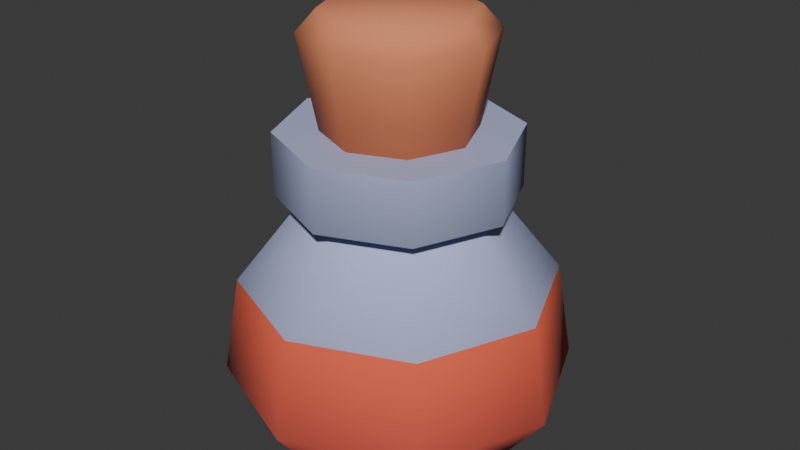 # Source: kenney-dungeon-potion.blend  (saved by Blender 5.2.45; exported with 4.5.12 LTS)
import bpy
from mathutils import Matrix  # noqa: F401  (used for matrix-valued properties, if any)

bpy.ops.wm.read_factory_settings(use_empty=True)
scene = bpy.context.scene
scene.name = 'Scene'

# ---- collections
col_collection = bpy.data.collections.new('Collection'); scene.collection.children.link(col_collection)

# ---- images (referenced by path relative to the original .blend; pixels are not part of the script)
import os
ASSET_DIR = os.environ.get("B2B_ASSET_DIR", "")  # directory of the original .blend (textures are referenced by path, not embedded)
HERE = os.path.dirname(os.path.abspath(__file__))  # packed textures are extracted next to this script under _unpacked/

def load_image(name, relpath, width, height, colorspace="sRGB"):
    """Load a texture the original file referenced (path relative to the .blend, or extracted next to this script)."""
    p = next((c for c in (os.path.join(HERE, relpath), os.path.join(ASSET_DIR, relpath)) if relpath and os.path.exists(c)), "")
    if p:
        img = bpy.data.images.load(p, check_existing=True)
        img.name = name
    else:  # same state as the original file: an image datablock whose file is absent (Cycles renders it pink)
        img = bpy.data.images.new(name, width, height)
        img.source = "FILE"
        img.filepath = "//" + (relpath or name)
    img.colorspace_settings.name = colorspace
    return img
img_colormap = load_image('colormap', '_unpacked/colormap.c11749f9.png', 512, 512, 'sRGB')

# ---- materials (node trees are filled in below, after node groups)
mat_colormap = bpy.data.materials.new('colormap')

# ---- material node trees
mat_colormap.use_nodes = True; mat_colormap.node_tree.nodes.clear()
_N = mat_colormap.node_tree.nodes; _L = mat_colormap.node_tree.links
n0 = _N.new('ShaderNodeBsdfPrincipled'); n0.name = 'Principled BSDF'; n0.location = (10, 300)
n0.inputs[2].default_value = 1.0
n0.inputs[10].default_value = 0.005
n1 = _N.new('ShaderNodeOutputMaterial'); n1.name = 'Material Output'; n1.location = (300, 300)
n2 = _N.new('ShaderNodeTexImage'); n2.name = 'Image Texture'; n2.location = (-440, 210)
n2.label = 'BASE COLOR'
n2.image = img_colormap
n3 = _N.new('ShaderNodeMapping'); n3.name = 'Mapping'; n3.location = (-700, 240)
n4 = _N.new('ShaderNodeUVMap'); n4.name = 'UV Map'; n4.location = (-960, 140)
n4.width = 160
n4.uv_map = 'UVMap'
_L.new(n0.outputs[0], n1.inputs[0])
_L.new(n2.outputs[0], n0.inputs[0])
_L.new(n3.outputs[0], n2.inputs[0])
_L.new(n4.outputs[0], n3.inputs[0])
n1.is_active_output = True

# ---- world
world_world = bpy.data.worlds.new('World'); scene.world = world_world
world_world.use_nodes = True; world_world.node_tree.nodes.clear()
_N = world_world.node_tree.nodes; _L = world_world.node_tree.links
n0 = _N.new('ShaderNodeOutputWorld'); n0.name = 'World Output'; n0.location = (200, 100)
n1 = _N.new('ShaderNodeBackground'); n1.name = 'Background'; n1.location = (-200, 100)
n1.inputs[0].default_value = (0.05088, 0.05088, 0.05088, 1.0)
_L.new(n1.outputs[0], n0.inputs[0])
n0.is_active_output = True
world_world.color = (0.05088, 0.05088, 0.05088)
world_world.sun_shadow_jitter_overblur = 0.0

# ---- meshes
me_potion = bpy.data.meshes.new('potion')
me_potion.from_pydata([(0.118, -7.219e-15, 0.0), (0.08344, 0.08344, 0.0), (0.08344, -0.08344, 0.0), (-7.219e-16, -0.118, 0.0), (-7.219e-16, 0.118, 0.0), (-0.08344, -0.08344, 0.0), (-0.08344, 0.08344, 0.0), (-0.118, -7.219e-15, 0.0), (0.116, -0.116, 0.059), (-2.527e-15, -0.164, 0.059), (0.1049, -0.1049, 0.152), (-3.249e-15, -0.1483, 0.152), (0.116, 0.116, 0.059), (0.164, -5.775e-15, 0.059), (0.1049, 0.1049, 0.152), (0.1483, -4.331e-15, 0.152), (-0.164, -5.775e-15, 0.059), (-0.116, -0.116, 0.059), (-0.118, -7.219e-15, 0.0), (-0.08344, -0.08344, 0.0), (-2.527e-15, 0.164, 0.059), (0.116, 0.116, 0.059), (-2.166e-15, 0.1483, 0.152), (0.1049, 0.1049, 0.152), (-2.527e-15, -0.164, 0.059), (-0.116, -0.116, 0.059), (-3.249e-15, -0.1483, 0.152), (-0.1049, -0.1049, 0.152), (-7.219e-16, 0.118, 0.0), (0.08344, 0.08344, 0.0), (-2.527e-15, 0.164, 0.059), (0.116, 0.116, 0.059), (-7.219e-16, -0.118, 0.0), (-0.08344, -0.08344, 0.0), (-2.527e-15, -0.164, 0.059), (-0.116, -0.116, 0.059), (-0.116, 0.116, 0.059), (-0.1049, 0.1049, 0.152), (-0.164, -5.775e-15, 0.059), (-0.1483, -2.166e-15, 0.152), (0.164, -5.775e-15, 0.059), (0.118, -7.219e-15, 0.0), (0.116, -0.116, 0.059), (0.08344, -0.08344, 0.0), (0.08344, -0.08344, 0.0), (-7.219e-16, -0.118, 0.0), (0.116, -0.116, 0.059), (-2.527e-15, -0.164, 0.059), (-0.08344, 0.08344, 0.0), (-7.219e-16, 0.118, 0.0), (-0.116, 0.116, 0.059), (-2.527e-15, 0.164, 0.059), (-0.116, 0.116, 0.059), (-0.164, -5.775e-15, 0.059), (-0.08344, 0.08344, 0.0), (-0.118, -7.219e-15, 0.0), (0.116, 0.116, 0.059), (0.08344, 0.08344, 0.0), (0.164, -5.775e-15, 0.059), (0.118, -7.219e-15, 0.0), (-0.116, 0.116, 0.059), (-2.527e-15, 0.164, 0.059), (-0.1049, 0.1049, 0.152), (-2.166e-15, 0.1483, 0.152), (-0.1483, -2.166e-15, 0.152), (-0.1049, -0.1049, 0.152), (-0.164, -5.775e-15, 0.059), (-0.116, -0.116, 0.059), (0.1483, -4.331e-15, 0.152), (0.164, -5.775e-15, 0.059), (0.1049, -0.1049, 0.152), (0.116, -0.116, 0.059), (0.1049, 0.1049, 0.152), (0.1483, -4.331e-15, 0.152), (0.05799, 0.05799, 0.236), (0.08201, -2.166e-15, 0.236), (0.08201, -2.166e-15, 0.236), (0.1483, -4.331e-15, 0.152), (0.05799, -0.05799, 0.236), (0.1049, -0.1049, 0.152), (-0.1049, 0.1049, 0.152), (-2.166e-15, 0.1483, 0.152), (-0.05799, 0.05799, 0.236), (-2.166e-15, 0.08201, 0.236), (0.1049, -0.1049, 0.152), (-3.249e-15, -0.1483, 0.152), (0.05799, -0.05799, 0.236), (-2.166e-15, -0.08201, 0.236), (-3.249e-15, -0.1483, 0.152), (-0.1049, -0.1049, 0.152), (-2.166e-15, -0.08201, 0.236), (-0.05799, -0.05799, 0.236), (-0.1483, -2.166e-15, 0.152), (-0.08201, -2.166e-15, 0.236), (-0.1049, -0.1049, 0.152), (-0.05799, -0.05799, 0.236), (-0.1049, 0.1049, 0.152), (-0.05799, 0.05799, 0.236), (-0.1483, -2.166e-15, 0.152), (-0.08201, -2.166e-15, 0.236), (-2.166e-15, 0.1483, 0.152), (0.1049, 0.1049, 0.152), (-2.166e-15, 0.08201, 0.236), (0.05799, 0.05799, 0.236), (0.1107, -2.14e-15, 0.236), (0.07829, 0.07829, 0.236), (0.07829, -0.07829, 0.236), (-2.086e-15, -0.1107, 0.236), (-2.086e-15, 0.1107, 0.236), (-0.07829, -0.07829, 0.236), (-0.07829, 0.07829, 0.236), (-0.1107, -2.14e-15, 0.236), (0.1107, -2.14e-15, 0.295), (0.07829, -0.07829, 0.295), (0.07829, 0.07829, 0.295), (-2.086e-15, 0.1107, 0.295), (-2.086e-15, -0.1107, 0.295), (-0.07829, 0.07829, 0.295), (-0.07829, -0.07829, 0.295), (-0.1107, -2.14e-15, 0.295), (-0.07829, 0.07829, 0.236), (-2.086e-15, 0.1107, 0.236), (-0.07829, 0.07829, 0.295), (-2.086e-15, 0.1107, 0.295), (-0.07829, 0.07829, 0.236), (-0.07829, 0.07829, 0.295), (-0.1107, -2.14e-15, 0.236), (-0.1107, -2.14e-15, 0.295), (-0.1107, -2.14e-15, 0.236), (-0.1107, -2.14e-15, 0.295), (-0.07829, -0.07829, 0.236), (-0.07829, -0.07829, 0.295), (-2.086e-15, -0.1107, 0.236), (-0.07829, -0.07829, 0.236), (-2.086e-15, -0.1107, 0.295), (-0.07829, -0.07829, 0.295), (0.07829, -0.07829, 0.236), (-2.086e-15, -0.1107, 0.236), (0.07829, -0.07829, 0.295), (-2.086e-15, -0.1107, 0.295), (0.1107, -2.14e-15, 0.295), (0.1107, -2.14e-15, 0.236), (0.07829, -0.07829, 0.295), (0.07829, -0.07829, 0.236), (0.07829, 0.07829, 0.295), (0.07829, 0.07829, 0.236), (0.1107, -2.14e-15, 0.295), (0.1107, -2.14e-15, 0.236), (-2.086e-15, 0.1107, 0.236), (0.07829, 0.07829, 0.236), (-2.086e-15, 0.1107, 0.295), (0.07829, 0.07829, 0.295), (-0.08677, 4.681e-15, 0.3821), (-0.06135, -0.06135, 0.3821), (-0.06975, 1.42e-15, 0.295), (-0.04932, -0.04932, 0.295), (0.04932, -0.04932, 0.295), (-3.661e-16, -0.06975, 0.295), (0.06135, -0.06135, 0.3821), (3.584e-16, -0.08677, 0.3821), (0.06135, 0.06135, 0.3821), (0.04932, 0.04932, 0.295), (0.08677, 5.043e-15, 0.3821), (0.06975, 1.42e-15, 0.295), (-0.06135, 0.06135, 0.3821), (-0.08677, 4.681e-15, 0.3821), (-0.04932, 0.04932, 0.295), (-0.06975, 1.42e-15, 0.295), (-3.661e-16, -0.06975, 0.295), (-0.04932, -0.04932, 0.295), (3.584e-16, -0.08677, 0.3821), (-0.06135, -0.06135, 0.3821), (-3.661e-16, 0.06975, 0.295), (0.04932, 0.04932, 0.295), (3.584e-16, 0.08677, 0.3821), (0.06135, 0.06135, 0.3821), (-0.04932, 0.04932, 0.295), (-3.661e-16, 0.06975, 0.295), (-0.06135, 0.06135, 0.3821), (3.584e-16, 0.08677, 0.3821), (0.08677, 5.043e-15, 0.3821), (0.06975, 1.42e-15, 0.295), (0.06135, -0.06135, 0.3821), (0.04932, -0.04932, 0.295), (0.06868, 5.405e-15, 0.4021), (0.04856, -0.04856, 0.4021), (0.04856, 0.04856, 0.4021), (3.584e-16, -0.06868, 0.4021), (3.584e-16, 0.06868, 0.4021), (-0.04856, 0.04856, 0.4021), (-0.04856, -0.04856, 0.4021), (-0.06868, 5.405e-15, 0.4021), (-0.04856, -0.04856, 0.4021), (-0.06135, -0.06135, 0.3821), (-0.06868, 5.405e-15, 0.4021), (-0.08677, 4.681e-15, 0.3821), (0.06135, -0.06135, 0.3821), (3.584e-16, -0.08677, 0.3821), (0.04856, -0.04856, 0.4021), (3.584e-16, -0.06868, 0.4021), (0.08677, 5.043e-15, 0.3821), (0.06868, 5.405e-15, 0.4021), (0.06135, 0.06135, 0.3821), (0.04856, 0.04856, 0.4021), (0.08677, 5.043e-15, 0.3821), (0.06135, -0.06135, 0.3821), (0.06868, 5.405e-15, 0.4021), (0.04856, -0.04856, 0.4021), (3.584e-16, -0.06868, 0.4021), (3.584e-16, -0.08677, 0.3821), (-0.04856, -0.04856, 0.4021), (-0.06135, -0.06135, 0.3821), (3.584e-16, 0.08677, 0.3821), (3.584e-16, 0.06868, 0.4021), (-0.06135, 0.06135, 0.3821), (-0.04856, 0.04856, 0.4021), (-0.04856, 0.04856, 0.4021), (-0.06868, 5.405e-15, 0.4021), (-0.06135, 0.06135, 0.3821), (-0.08677, 4.681e-15, 0.3821), (0.06135, 0.06135, 0.3821), (0.04856, 0.04856, 0.4021), (3.584e-16, 0.08677, 0.3821), (3.584e-16, 0.06868, 0.4021)], [], [(2, 1, 0), (1, 2, 3), (1, 3, 4), (4, 3, 5), (4, 5, 6), (6, 5, 7), (10, 9, 8), (9, 10, 11), (14, 13, 12), (13, 14, 15), (18, 17, 16), (17, 18, 19), (22, 21, 20), (21, 22, 23), (26, 25, 24), (25, 26, 27), (30, 29, 28), (29, 30, 31), (34, 33, 32), (33, 34, 35), (38, 37, 36), (37, 38, 39), (42, 41, 40), (41, 42, 43), (46, 45, 44), (45, 46, 47), (50, 49, 48), (49, 50, 51), (54, 53, 52), (53, 54, 55), (58, 57, 56), (57, 58, 59), (62, 61, 60), (61, 62, 63), (66, 65, 64), (65, 66, 67), (70, 69, 68), (69, 70, 71), (74, 73, 72), (73, 74, 75), (78, 77, 76), (77, 78, 79), (82, 81, 80), (81, 82, 83), (86, 85, 84), (85, 86, 87), (90, 89, 88), (89, 90, 91), (94, 93, 92), (93, 94, 95), (98, 97, 96), (97, 98, 99), (102, 101, 100), (101, 102, 103), (106, 105, 104), (105, 106, 107), (105, 107, 108), (108, 107, 109), (108, 109, 110), (110, 109, 111), (114, 113, 112), (113, 114, 115), (113, 115, 116), (116, 115, 117), (116, 117, 118), (118, 117, 119), (122, 121, 120), (121, 122, 123), (126, 125, 124), (125, 126, 127), (130, 129, 128), (129, 130, 131), (134, 133, 132), (133, 134, 135), (138, 137, 136), (137, 138, 139), (142, 141, 140), (141, 142, 143), (146, 145, 144), (145, 146, 147), (150, 149, 148), (149, 150, 151), (154, 153, 152), (153, 154, 155), (158, 157, 156), (157, 158, 159), (162, 161, 160), (161, 162, 163), (166, 165, 164), (165, 166, 167), (170, 169, 168), (169, 170, 171), (174, 173, 172), (173, 174, 175), (178, 177, 176), (177, 178, 179), (182, 181, 180), (181, 182, 183), (186, 185, 184), (185, 186, 187), (187, 186, 188), (187, 188, 189), (187, 189, 190), (190, 189, 191), (194, 193, 192), (193, 194, 195), (198, 197, 196), (197, 198, 199), (202, 201, 200), (201, 202, 203), (206, 205, 204), (205, 206, 207), (210, 209, 208), (209, 210, 211), (214, 213, 212), (213, 214, 215), (218, 217, 216), (217, 218, 219), (222, 221, 220), (221, 222, 223)])
me_potion.polygons.foreach_set('use_smooth', [1, 1, 1, 1, 1, 1, 1, 1, 1, 1, 1, 1, 1, 1, 1, 1, 1, 1, 1, 1, 1, 1, 1, 1, 1, 1, 1, 1, 1, 1, 1, 1, 1, 1, 1, 1, 1, 1, 1, 1, 1, 1, 1, 1, 1, 1, 1, 1, 1, 1, 1, 1, 1, 1, 0, 0, 0, 0, 0, 0, 0, 0, 0, 0, 0, 0, 1, 1, 1, 1, 1, 1, 1, 1, 1, 1, 1, 1, 1, 1, 1, 1, 1, 1, 1, 1, 1, 1, 1, 1, 1, 1, 1, 1, 1, 1, 1, 1, 1, 1, 1, 1, 1, 1, 1, 1, 1, 1, 1, 1, 1, 1, 1, 1, 1, 1, 1, 1, 1, 1])
_uv = me_potion.uv_layers.new(name='UVMap')
_uv.uv.foreach_set('vector', [0.9688, 0.025, 0.9688, 0.025, 0.9688, 0.025, 0.9688, 0.025, 0.9688, 0.025, 0.9688, 0.025, 0.9688, 0.025, 0.9688, 0.025, 0.9688, 0.025, 0.9688, 0.025, 0.9688, 0.025, 0.9688, 0.025, 0.9688, 0.025, 0.9688, 0.025, 0.9688, 0.025, 0.9688, 0.025, 0.9688, 0.025, 0.9688, 0.025, 0.9688, 0.4038, 0.9688, 0.325, 0.9688, 0.325, 0.9688, 0.325, 0.9688, 0.4038, 0.9688, 0.4038, 0.9688, 0.4038, 0.9688, 0.325, 0.9688, 0.325, 0.9688, 0.325, 0.9688, 0.4038, 0.9688, 0.4038, 0.9688, 0.275, 0.9688, 0.325, 0.9688, 0.325, 0.9688, 0.325, 0.9688, 0.275, 0.9688, 0.275, 0.9688, 0.4038, 0.9688, 0.325, 0.9688, 0.325, 0.9688, 0.325, 0.9688, 0.4038, 0.9688, 0.4038, 0.9688, 0.4038, 0.9688, 0.325, 0.9688, 0.325, 0.9688, 0.325, 0.9688, 0.4038, 0.9688, 0.4038, 0.9688, 0.325, 0.9688, 0.275, 0.9688, 0.275, 0.9688, 0.275, 0.9688, 0.325, 0.9688, 0.325, 0.9688, 0.325, 0.9688, 0.275, 0.9688, 0.275, 0.9688, 0.275, 0.9688, 0.325, 0.9688, 0.325, 0.9688, 0.325, 0.9688, 0.4038, 0.9688, 0.325, 0.9688, 0.4038, 0.9688, 0.325, 0.9688, 0.4038, 0.9688, 0.325, 0.9688, 0.275, 0.9688, 0.325, 0.9688, 0.275, 0.9688, 0.325, 0.9688, 0.275, 0.9688, 0.325, 0.9688, 0.275, 0.9688, 0.275, 0.9688, 0.275, 0.9688, 0.325, 0.9688, 0.325, 0.9688, 0.325, 0.9688, 0.275, 0.9688, 0.275, 0.9688, 0.275, 0.9688, 0.325, 0.9688, 0.325, 0.9688, 0.275, 0.9688, 0.325, 0.9688, 0.325, 0.9688, 0.325, 0.9688, 0.275, 0.9688, 0.275, 0.9688, 0.325, 0.9688, 0.275, 0.9688, 0.325, 0.9688, 0.275, 0.9688, 0.325, 0.9688, 0.275, 0.9688, 0.4038, 0.9688, 0.325, 0.9688, 0.325, 0.9688, 0.325, 0.9688, 0.4038, 0.9688, 0.4038, 0.9688, 0.325, 0.9688, 0.4038, 0.9688, 0.4038, 0.9688, 0.4038, 0.9688, 0.325, 0.9688, 0.325, 0.9688, 0.4038, 0.9688, 0.325, 0.9688, 0.4038, 0.9688, 0.325, 0.9688, 0.4038, 0.9688, 0.325, 0.8438, 0.225, 0.8438, 0.1538, 0.8438, 0.1538, 0.8438, 0.1538, 0.8438, 0.225, 0.8438, 0.225, 0.8438, 0.225, 0.8438, 0.1538, 0.8438, 0.225, 0.8438, 0.1538, 0.8438, 0.225, 0.8438, 0.1538, 0.8438, 0.225, 0.8438, 0.1538, 0.8438, 0.1538, 0.8438, 0.1538, 0.8438, 0.225, 0.8438, 0.225, 0.8438, 0.225, 0.8438, 0.1538, 0.8438, 0.1538, 0.8438, 0.1538, 0.8438, 0.225, 0.8438, 0.225, 0.8438, 0.225, 0.8438, 0.1538, 0.8438, 0.1538, 0.8438, 0.1538, 0.8438, 0.225, 0.8438, 0.225, 0.8438, 0.1538, 0.8438, 0.225, 0.8438, 0.1538, 0.8438, 0.225, 0.8438, 0.1538, 0.8438, 0.225, 0.8438, 0.1538, 0.8438, 0.225, 0.8438, 0.1538, 0.8438, 0.225, 0.8438, 0.1538, 0.8438, 0.225, 0.8438, 0.225, 0.8438, 0.1538, 0.8438, 0.1538, 0.8438, 0.1538, 0.8438, 0.225, 0.8438, 0.225, 0.8438, 0.075, 0.8438, 0.075, 0.8438, 0.075, 0.8438, 0.075, 0.8438, 0.075, 0.8438, 0.075, 0.8438, 0.075, 0.8438, 0.075, 0.8438, 0.075, 0.8438, 0.075, 0.8438, 0.075, 0.8438, 0.075, 0.8438, 0.075, 0.8438, 0.075, 0.8438, 0.075, 0.8438, 0.075, 0.8438, 0.075, 0.8438, 0.075, 0.8438, 0.175, 0.8438, 0.175, 0.8438, 0.175, 0.8438, 0.175, 0.8438, 0.175, 0.8438, 0.175, 0.8438, 0.175, 0.8438, 0.175, 0.8438, 0.175, 0.8438, 0.175, 0.8438, 0.175, 0.8438, 0.175, 0.8438, 0.175, 0.8438, 0.175, 0.8438, 0.175, 0.8438, 0.175, 0.8438, 0.175, 0.8438, 0.175, 0.8438, 0.175, 0.8438, 0.075, 0.8438, 0.075, 0.8438, 0.075, 0.8438, 0.175, 0.8438, 0.175, 0.8438, 0.075, 0.8438, 0.175, 0.8438, 0.075, 0.8438, 0.175, 0.8438, 0.075, 0.8438, 0.175, 0.8438, 0.075, 0.8438, 0.175, 0.8438, 0.075, 0.8438, 0.175, 0.8438, 0.075, 0.8438, 0.175, 0.8438, 0.175, 0.8438, 0.075, 0.8438, 0.075, 0.8438, 0.075, 0.8438, 0.175, 0.8438, 0.175, 0.8438, 0.175, 0.8438, 0.075, 0.8438, 0.075, 0.8438, 0.075, 0.8438, 0.175, 0.8438, 0.175, 0.8438, 0.175, 0.8438, 0.075, 0.8438, 0.175, 0.8438, 0.075, 0.8438, 0.175, 0.8438, 0.075, 0.8438, 0.175, 0.8438, 0.075, 0.8438, 0.175, 0.8438, 0.075, 0.8438, 0.175, 0.8438, 0.075, 0.8438, 0.175, 0.8438, 0.075, 0.8438, 0.075, 0.8438, 0.075, 0.8438, 0.175, 0.8438, 0.175, 0.09375, 0.275, 0.09375, 0.4376, 0.09375, 0.4376, 0.09375, 0.4376, 0.09375, 0.275, 0.09375, 0.275, 0.09375, 0.4376, 0.09375, 0.275, 0.09375, 0.275, 0.09375, 0.275, 0.09375, 0.4376, 0.09375, 0.4376, 0.09375, 0.4376, 0.09375, 0.275, 0.09375, 0.4376, 0.09375, 0.275, 0.09375, 0.4376, 0.09375, 0.275, 0.09375, 0.275, 0.09375, 0.4376, 0.09375, 0.4376, 0.09375, 0.4376, 0.09375, 0.275, 0.09375, 0.275, 0.09375, 0.4376, 0.09375, 0.275, 0.09375, 0.275, 0.09375, 0.275, 0.09375, 0.4376, 0.09375, 0.4376, 0.09375, 0.4376, 0.09375, 0.275, 0.09375, 0.275, 0.09375, 0.275, 0.09375, 0.4376, 0.09375, 0.4376, 0.09375, 0.4376, 0.09375, 0.275, 0.09375, 0.275, 0.09375, 0.275, 0.09375, 0.4376, 0.09375, 0.4376, 0.09375, 0.4376, 0.09375, 0.275, 0.09375, 0.4376, 0.09375, 0.275, 0.09375, 0.4376, 0.09375, 0.275, 0.09375, 0.475, 0.09375, 0.475, 0.09375, 0.475, 0.09375, 0.475, 0.09375, 0.475, 0.09375, 0.475, 0.09375, 0.475, 0.09375, 0.475, 0.09375, 0.475, 0.09375, 0.475, 0.09375, 0.475, 0.09375, 0.475, 0.09375, 0.475, 0.09375, 0.475, 0.09375, 0.475, 0.09375, 0.475, 0.09375, 0.475, 0.09375, 0.475, 0.09375, 0.475, 0.09375, 0.4376, 0.09375, 0.475, 0.09375, 0.4376, 0.09375, 0.475, 0.09375, 0.4376, 0.09375, 0.475, 0.09375, 0.4376, 0.09375, 0.4376, 0.09375, 0.4376, 0.09375, 0.475, 0.09375, 0.475, 0.09375, 0.4376, 0.09375, 0.475, 0.09375, 0.4376, 0.09375, 0.475, 0.09375, 0.4376, 0.09375, 0.475, 0.09375, 0.475, 0.09375, 0.4376, 0.09375, 0.4376, 0.09375, 0.4376, 0.09375, 0.475, 0.09375, 0.475, 0.09375, 0.475, 0.09375, 0.4376, 0.09375, 0.475, 0.09375, 0.4376, 0.09375, 0.475, 0.09375, 0.4376, 0.09375, 0.4376, 0.09375, 0.475, 0.09375, 0.4376, 0.09375, 0.475, 0.09375, 0.4376, 0.09375, 0.475, 0.09375, 0.4376, 0.09375, 0.475, 0.09375, 0.475, 0.09375, 0.475, 0.09375, 0.4376, 0.09375, 0.4376, 0.09375, 0.4376, 0.09375, 0.475, 0.09375, 0.4376, 0.09375, 0.475, 0.09375, 0.4376, 0.09375, 0.475])
me_potion.materials.append(mat_colormap)
me_potion.update()
me_potion.normals_split_custom_set([tuple(v) for v in zip(*[iter([0.3667, -0.3666, -0.8551, 0.3666, 0.3667, -0.8551, 0.5185, 4.262e-05, -0.8551, 0.3666, 0.3667, -0.8551, 0.3667, -0.3666, -0.8551, 4.262e-05, -0.5185, -0.8551, 0.3666, 0.3667, -0.8551, 4.262e-05, -0.5185, -0.8551, -4.262e-05, 0.5185, -0.8551, -4.262e-05, 0.5185, -0.8551, 4.262e-05, -0.5185, -0.8551, -0.3666, -0.3667, -0.8551, -4.262e-05, 0.5185, -0.8551, -0.3666, -0.3667, -0.8551, -0.3667, 0.3666, -0.8551, -0.3667, 0.3666, -0.8551, -0.3666, -0.3667, -0.8551, -0.5185, -4.262e-05, -0.8551, 0.6526, -0.6527, 0.3848, -2.223e-05, -0.9745, -0.2246, 0.6891, -0.689, -0.2246, -2.223e-05, -0.9745, -0.2246, 0.6526, -0.6527, 0.3848, 4.068e-05, -0.923, 0.3848, 0.6527, 0.6526, 0.3848, 0.9745, -2.229e-05, -0.2246, 0.689, 0.6891, -0.2246, 0.9745, -2.229e-05, -0.2246, 0.6527, 0.6526, 0.3848, 0.923, 4.059e-05, 0.3848, -0.5185, 1.271e-05, -0.8551, -0.6891, -0.689, -0.2246, -0.9745, 2.62e-05, -0.2246, -0.6891, -0.689, -0.2246, -0.5185, 1.271e-05, -0.8551, -0.3667, -0.3667, -0.8551, 3.176e-05, 0.923, 0.3848, 0.6891, 0.689, -0.2246, -3.761e-05, 0.9745, -0.2246, 0.6891, 0.689, -0.2246, 3.176e-05, 0.923, 0.3848, 0.6526, 0.6527, 0.3848, -3.176e-05, -0.923, 0.3848, -0.6891, -0.689, -0.2246, 3.761e-05, -0.9745, -0.2246, -0.6891, -0.689, -0.2246, -3.176e-05, -0.923, 0.3848, -0.6526, -0.6527, 0.3848, 2.895e-05, 0.9745, -0.2246, 0.3667, 0.3667, -0.8551, -1.734e-05, 0.5185, -0.8551, 0.3667, 0.3667, -0.8551, 2.895e-05, 0.9745, -0.2246, 0.6891, 0.689, -0.2246, -2.895e-05, -0.9745, -0.2246, -0.3667, -0.3667, -0.8551, 1.734e-05, -0.5185, -0.8551, -0.3667, -0.3667, -0.8551, -2.895e-05, -0.9745, -0.2246, -0.6891, -0.689, -0.2246, -0.9745, -3.764e-05, -0.2246, -0.6527, 0.6526, 0.3848, -0.689, 0.6891, -0.2246, -0.6527, 0.6526, 0.3848, -0.9745, -3.764e-05, -0.2246, -0.923, 3.155e-05, 0.3848, 0.689, -0.6891, -0.2246, 0.5185, -2.882e-05, -0.8551, 0.9745, -2.902e-05, -0.2246, 0.5185, -2.882e-05, -0.8551, 0.689, -0.6891, -0.2246, 0.3667, -0.3667, -0.8551, 0.689, -0.6891, -0.2246, -1.271e-05, -0.5185, -0.8551, 0.3667, -0.3667, -0.8551, -1.271e-05, -0.5185, -0.8551, 0.689, -0.6891, -0.2246, -2.623e-05, -0.9745, -0.2246, -0.689, 0.6891, -0.2246, 1.271e-05, 0.5185, -0.8551, -0.3667, 0.3667, -0.8551, 1.271e-05, 0.5185, -0.8551, -0.689, 0.6891, -0.2246, 2.623e-05, 0.9745, -0.2246, -0.3667, 0.3667, -0.8551, -0.9745, 2.899e-05, -0.2246, -0.689, 0.6891, -0.2246, -0.9745, 2.899e-05, -0.2246, -0.3667, 0.3667, -0.8551, -0.5185, -1.734e-05, -0.8551, 0.9745, -2.632e-05, -0.2246, 0.3667, 0.3667, -0.8551, 0.6891, 0.689, -0.2246, 0.3667, 0.3667, -0.8551, 0.9745, -2.632e-05, -0.2246, 0.5185, -1.274e-05, -0.8551, -0.6526, 0.6527, 0.3848, 2.223e-05, 0.9745, -0.2246, -0.6891, 0.689, -0.2246, 2.223e-05, 0.9745, -0.2246, -0.6526, 0.6527, 0.3848, -4.068e-05, 0.923, 0.3848, -0.9745, 2.229e-05, -0.2246, -0.6527, -0.6526, 0.3848, -0.923, -4.059e-05, 0.3848, -0.6527, -0.6526, 0.3848, -0.9745, 2.229e-05, -0.2246, -0.689, -0.6891, -0.2246, 0.6527, -0.6526, 0.3848, 0.9745, 3.764e-05, -0.2246, 0.923, -3.155e-05, 0.3848, 0.9745, 3.764e-05, -0.2246, 0.6527, -0.6526, 0.3848, 0.689, -0.6891, -0.2246, 0.555, 0.5549, 0.6197, 0.923, 2.954e-06, 0.3848, 0.6527, 0.6526, 0.3848, 0.923, 2.954e-06, 0.3848, 0.555, 0.5549, 0.6197, 0.7848, 6.613e-05, 0.6197, 0.555, -0.5549, 0.6197, 0.923, -6.646e-06, 0.3848, 0.7848, -6.613e-05, 0.6197, 0.923, -6.646e-06, 0.3848, 0.555, -0.5549, 0.6197, 0.6527, -0.6526, 0.3848, -0.5549, 0.555, 0.6197, -2.898e-06, 0.923, 0.3848, -0.6526, 0.6527, 0.3848, -2.898e-06, 0.923, 0.3848, -0.5549, 0.555, 0.6197, -6.598e-05, 0.7848, 0.6197, 0.5549, -0.555, 0.6197, 2.898e-06, -0.923, 0.3848, 0.6526, -0.6527, 0.3848, 2.898e-06, -0.923, 0.3848, 0.5549, -0.555, 0.6197, 6.598e-05, -0.7848, 0.6197, -6.603e-05, -0.7848, 0.6197, -0.6526, -0.6527, 0.3848, -6.348e-06, -0.923, 0.3848, -0.6526, -0.6527, 0.3848, -6.603e-05, -0.7848, 0.6197, -0.5549, -0.555, 0.6197, -0.6527, -0.6526, 0.3848, -0.7848, -6.61e-05, 0.6197, -0.923, -3.003e-06, 0.3848, -0.7848, -6.61e-05, 0.6197, -0.6527, -0.6526, 0.3848, -0.555, -0.5549, 0.6197, -0.923, 6.646e-06, 0.3848, -0.555, 0.5549, 0.6197, -0.6527, 0.6526, 0.3848, -0.555, 0.5549, 0.6197, -0.923, 6.646e-06, 0.3848, -0.7848, 6.613e-05, 0.6197, 6.603e-05, 0.7848, 0.6197, 0.6526, 0.6527, 0.3848, 6.348e-06, 0.923, 0.3848, 0.6526, 0.6527, 0.3848, 6.603e-05, 0.7848, 0.6197, 0.5549, 0.555, 0.6197, 0.0, 0.0, -1.0, 0.0, 0.0, -1.0, 0.0, 0.0, -1.0, -3.799e-07, 0.0, -1.0, -3.799e-07, 0.0, -1.0, -3.799e-07, 0.0, -1.0, 0.0, 0.0, -1.0, 0.0, 0.0, -1.0, 0.0, 0.0, -1.0, -1.612e-07, 0.0, -1.0, -1.612e-07, 0.0, -1.0, -1.612e-07, 0.0, -1.0, 6.078e-07, 0.0, -1.0, 6.078e-07, 0.0, -1.0, 6.078e-07, 0.0, -1.0, 0.0, 0.0, -1.0, 0.0, 0.0, -1.0, 0.0, 0.0, -1.0, 0.0, 0.0, 1.0, 0.0, 0.0, 1.0, 0.0, 0.0, 1.0, 1.52e-07, 0.0, 1.0, 1.52e-07, 0.0, 1.0, 1.52e-07, 0.0, 1.0, 0.0, 0.0, 1.0, 0.0, 0.0, 1.0, 0.0, 0.0, 1.0, 3.224e-07, 0.0, 1.0, 3.224e-07, 0.0, 1.0, 3.224e-07, 0.0, 1.0, 0.0, 0.0, 1.0, 0.0, 0.0, 1.0, 0.0, 0.0, 1.0, 0.0, 0.0, 1.0, 0.0, 0.0, 1.0, 0.0, 0.0, 1.0, -0.7071, 0.7071, -1.828e-05, -3.585e-05, 1.0, 1.828e-05, -0.7071, 0.7071, 1.837e-05, -3.585e-05, 1.0, 1.828e-05, -0.7071, 0.7071, -1.828e-05, -3.558e-05, 1.0, -1.837e-05, -1.0, 3.603e-05, 1.837e-05, -0.7071, 0.7071, -1.837e-05, -0.7071, 0.7071, 1.828e-05, -0.7071, 0.7071, -1.837e-05, -1.0, 3.603e-05, 1.837e-05, -1.0, 3.612e-05, -1.828e-05, -0.7071, -0.7071, 1.837e-05, -1.0, -3.597e-05, -1.837e-05, -1.0, -3.582e-05, 1.828e-05, -1.0, -3.597e-05, -1.837e-05, -0.7071, -0.7071, 1.837e-05, -0.7071, -0.7071, -1.828e-05, -3.594e-05, -1.0, -1.828e-05, -0.7071, -0.7071, 1.828e-05, -3.618e-05, -1.0, 1.837e-05, -0.7071, -0.7071, 1.828e-05, -3.594e-05, -1.0, -1.828e-05, -0.7071, -0.7071, -1.837e-05, 0.7071, -0.7071, -1.828e-05, 3.585e-05, -1.0, 1.828e-05, 0.7071, -0.7071, 1.837e-05, 3.585e-05, -1.0, 1.828e-05, 0.7071, -0.7071, -1.828e-05, 3.558e-05, -1.0, -1.837e-05, 0.7071, -0.7071, -1.837e-05, 1.0, -3.603e-05, 1.837e-05, 1.0, -3.612e-05, -1.828e-05, 1.0, -3.603e-05, 1.837e-05, 0.7071, -0.7071, -1.837e-05, 0.7071, -0.7071, 1.828e-05, 1.0, 3.597e-05, -1.837e-05, 0.7071, 0.7071, 1.837e-05, 0.7071, 0.7071, -1.828e-05, 0.7071, 0.7071, 1.837e-05, 1.0, 3.597e-05, -1.837e-05, 1.0, 3.582e-05, 1.828e-05, 3.594e-05, 1.0, -1.828e-05, 0.7071, 0.7071, 1.828e-05, 3.618e-05, 1.0, 1.837e-05, 0.7071, 0.7071, 1.828e-05, 3.594e-05, 1.0, -1.828e-05, 0.7071, 0.7071, -1.837e-05, -0.9814, -2.314e-05, -0.1918, -0.6997, -0.6996, 0.1449, -0.9895, -3.785e-06, 0.1449, -0.6997, -0.6996, 0.1449, -0.9814, -2.314e-05, -0.1918, -0.694, -0.694, -0.1918, 0.6996, -0.6997, 0.1449, 2.326e-05, -0.9814, -0.1918, 0.694, -0.694, -0.1918, 2.326e-05, -0.9814, -0.1918, 0.6996, -0.6997, 0.1449, 3.844e-06, -0.9895, 0.1449, 0.9895, 3.725e-06, 0.1449, 0.694, 0.694, -0.1918, 0.6997, 0.6996, 0.1449, 0.694, 0.694, -0.1918, 0.9895, 3.725e-06, 0.1449, 0.9814, 2.332e-05, -0.1918, -0.694, 0.694, -0.1918, -0.9894, 1.743e-05, 0.1449, -0.6997, 0.6996, 0.1449, -0.9894, 1.743e-05, 0.1449, -0.694, 0.694, -0.1918, -0.9814, 2.334e-05, -0.1918, -1.755e-05, -0.9894, 0.1449, -0.694, -0.694, -0.1918, -2.289e-05, -0.9814, -0.1918, -0.694, -0.694, -0.1918, -1.755e-05, -0.9894, 0.1449, -0.6996, -0.6997, 0.1449, 1.755e-05, 0.9894, 0.1449, 0.694, 0.694, -0.1918, 2.289e-05, 0.9814, -0.1918, 0.694, 0.694, -0.1918, 1.755e-05, 0.9894, 0.1449, 0.6996, 0.6997, 0.1449, -0.6996, 0.6997, 0.1449, -2.326e-05, 0.9814, -0.1918, -0.694, 0.694, -0.1918, -2.326e-05, 0.9814, -0.1918, -0.6996, 0.6997, 0.1449, -3.844e-06, 0.9895, 0.1449, 0.6997, -0.6996, 0.1449, 0.9814, -2.316e-05, -0.1918, 0.9894, -1.749e-05, 0.1449, 0.9814, -2.316e-05, -0.1918, 0.6997, -0.6996, 0.1449, 0.694, -0.694, -0.1918, 0.3848, 0.3848, 0.8389, 0.3848, -0.3848, 0.8389, 0.5442, -4.473e-05, 0.8389, 0.3848, -0.3848, 0.8389, 0.3848, 0.3848, 0.8389, -4.473e-05, -0.5442, 0.8389, -4.473e-05, -0.5442, 0.8389, 0.3848, 0.3848, 0.8389, 4.473e-05, 0.5442, 0.8389, -4.473e-05, -0.5442, 0.8389, 4.473e-05, 0.5442, 0.8389, -0.3848, 0.3848, 0.8389, -4.473e-05, -0.5442, 0.8389, -0.3848, 0.3848, 0.8389, -0.3848, -0.3848, 0.8389, -0.3848, -0.3848, 0.8389, -0.3848, 0.3848, 0.8389, -0.5442, 4.473e-05, 0.8389, -0.5443, -6.288e-06, 0.8389, -0.6997, -0.6996, 0.1448, -0.3849, -0.3848, 0.8389, -0.6997, -0.6996, 0.1448, -0.5443, -6.288e-06, 0.8389, -0.9895, -8.769e-06, 0.1448, 0.3848, -0.3849, 0.8389, 8.941e-06, -0.9895, 0.1448, 0.6996, -0.6997, 0.1448, 8.941e-06, -0.9895, 0.1448, 0.3848, -0.3849, 0.8389, 6.855e-06, -0.5443, 0.8389, 0.6997, 0.6996, 0.1448, 0.5443, 6.288e-06, 0.8389, 0.9895, 8.769e-06, 0.1448, 0.5443, 6.288e-06, 0.8389, 0.6997, 0.6996, 0.1448, 0.3849, 0.3848, 0.8389, 0.5442, -4.515e-05, 0.8389, 0.6997, -0.6996, 0.1448, 0.9895, -2.067e-05, 0.1448, 0.6997, -0.6996, 0.1448, 0.5442, -4.515e-05, 0.8389, 0.3849, -0.3848, 0.8389, -0.3848, -0.3849, 0.8389, -2.083e-05, -0.9895, 0.1448, -4.568e-05, -0.5442, 0.8389, -2.083e-05, -0.9895, 0.1448, -0.3848, -0.3849, 0.8389, -0.6996, -0.6997, 0.1448, -0.6996, 0.6997, 0.1448, -6.169e-06, 0.5443, 0.8389, -8.419e-06, 0.9895, 0.1448, -6.169e-06, 0.5443, 0.8389, -0.6996, 0.6997, 0.1448, -0.3848, 0.3849, 0.8389, -0.6997, 0.6996, 0.1448, -0.5442, 4.515e-05, 0.8389, -0.3849, 0.3848, 0.8389, -0.5442, 4.515e-05, 0.8389, -0.6997, 0.6996, 0.1448, -0.9895, 2.067e-05, 0.1448, 2.083e-05, 0.9895, 0.1448, 0.3848, 0.3849, 0.8389, 0.6996, 0.6997, 0.1448, 0.3848, 0.3849, 0.8389, 2.083e-05, 0.9895, 0.1448, 4.568e-05, 0.5442, 0.8389])] * 3)])

# ---- objects
ob_potion = bpy.data.objects.new('potion', me_potion)

# ---- transforms, parenting, visibility, modifiers, constraints
ob_potion.location = (0.0, 0.0, 0.0)
ob_potion.rotation_mode = 'QUATERNION'
ob_potion.rotation_quaternion = (1.0, 0.0, 0.0, 0.0)

# ---- collection membership
col_collection.objects.link(ob_potion)

# ---- scene / render settings (as saved in the file)
scene.frame_start = 1; scene.frame_end = 250; scene.frame_set(1)
scene.render.engine = 'BLENDER_EEVEE_NEXT'
scene.render.bake_bias = 0.0
scene.render.bake_samples = 0
scene.render.compositor_device = 'GPU'
scene.eevee.use_volume_custom_range = False
scene.eevee.fast_gi_thickness_near = 0.1
scene.eevee.fast_gi_thickness_far = 0.0
scene.eevee.ray_tracing_options.screen_trace_thickness = 0.1
bpy.context.view_layer.update()

# ---- added for rendering (the .blend has no active camera and no usable light): camera, sun
cam_auto = bpy.data.cameras.new('AutoCamera')
cam_auto.lens = 50.0
cam_auto.sensor_width = 36.0
cam_auto.clip_end = 1000.0
ob_auto_camera = bpy.data.objects.new('AutoCamera', cam_auto)
scene.collection.objects.link(ob_auto_camera)
ob_auto_camera.location = (0.56801, -0.681612, 0.655451)
ob_auto_camera.rotation_euler = (1.09748, -7.21219e-08, 0.694738)
scene.camera = ob_auto_camera
light_auto_sun = bpy.data.lights.new('AutoSun', 'SUN')
light_auto_sun.energy = 3.0
light_auto_sun.angle = 0.0523599
ob_auto_sun = bpy.data.objects.new('AutoSun', light_auto_sun)
scene.collection.objects.link(ob_auto_sun)
ob_auto_sun.rotation_euler = (0.872665, 0.174533, 0.523599)
bpy.context.view_layer.update()
